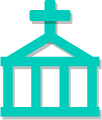

The diagram above was exported from draw.io. Its source (the exported page's mxGraphModel, read from the mxfile embedded in the PNG):
<mxGraphModel dx="746" dy="419" grid="1" gridSize="10" guides="1" tooltips="1" connect="1" arrows="1" fold="1" page="1" pageScale="1" pageWidth="850" pageHeight="1100" math="0" shadow="0">
  <root>
    <mxCell id="0" />
    <mxCell id="1" parent="0" />
    <mxCell id="3" value="" style="rounded=1;whiteSpace=wrap;html=1;fillColor=#00CCBB;shadow=1;strokeColor=#00CCBB;" vertex="1" parent="1">
      <mxGeometry x="314.5" y="80" width="10" height="40" as="geometry" />
    </mxCell>
    <mxCell id="5" value="" style="rounded=1;whiteSpace=wrap;html=1;fillColor=#00CCBB;direction=south;shadow=1;strokeColor=#00CCBB;" vertex="1" parent="1">
      <mxGeometry x="299.5" y="90" width="40" height="10" as="geometry" />
    </mxCell>
    <mxCell id="6" value="" style="shape=mxgraph.signs.travel.bank;html=1;pointerEvents=1;fillColor=#00CCBB;strokeColor=none;verticalLabelPosition=bottom;verticalAlign=top;align=center;sketch=0;shadow=1;" vertex="1" parent="1">
      <mxGeometry x="270" y="110" width="99" height="86" as="geometry" />
    </mxCell>
  </root>
</mxGraphModel>